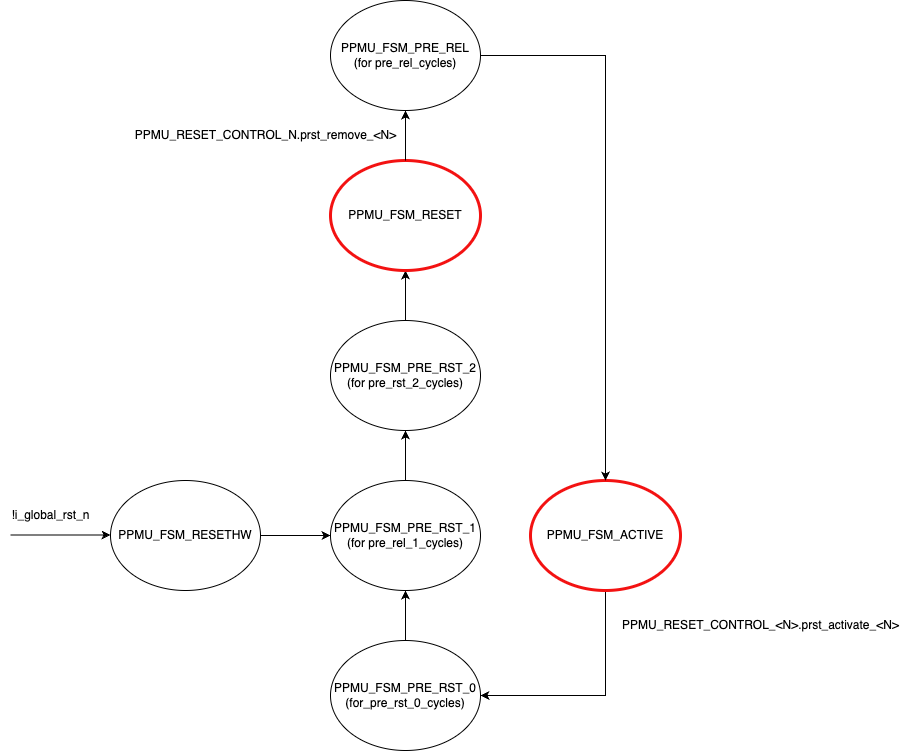

The diagram above was exported from draw.io. Its source (the exported page's mxGraphModel, read from the mxfile embedded in the PNG):
<mxGraphModel dx="127" dy="513" grid="1" gridSize="10" guides="1" tooltips="1" connect="1" arrows="1" fold="1" page="1" pageScale="1" pageWidth="850" pageHeight="1100" background="none" math="0" shadow="0">
  <root>
    <mxCell id="0" />
    <mxCell id="1" parent="0" />
    <mxCell id="21" value="PPMU_FSM_PRE_REL&lt;br&gt;(for pre_rel_cycles)" style="ellipse;whiteSpace=wrap;html=1;" parent="1" vertex="1">
      <mxGeometry x="1260" y="150" width="150" height="110" as="geometry" />
    </mxCell>
    <mxCell id="22" value="PPMU_FSM_PRE_RST_2&lt;br&gt;(for pre_rst_2_cycles)" style="ellipse;whiteSpace=wrap;html=1;" parent="1" vertex="1">
      <mxGeometry x="1260" y="470" width="150" height="110" as="geometry" />
    </mxCell>
    <mxCell id="23" value="PPMU_FSM_PRE_RST_1&lt;br&gt;(for pre_rel_1_cycles)" style="ellipse;whiteSpace=wrap;html=1;" parent="1" vertex="1">
      <mxGeometry x="1260" y="630" width="150" height="110" as="geometry" />
    </mxCell>
    <mxCell id="24" value="PPMU_FSM_PRE_RST_0&lt;br&gt;(for_pre_rst_0_cycles)" style="ellipse;whiteSpace=wrap;html=1;" parent="1" vertex="1">
      <mxGeometry x="1260" y="790" width="150" height="110" as="geometry" />
    </mxCell>
    <mxCell id="38" style="edgeStyle=orthogonalEdgeStyle;html=1;entryX=1;entryY=0.5;entryDx=0;entryDy=0;rounded=0;exitX=0.5;exitY=1;exitDx=0;exitDy=0;" parent="1" source="25" target="24" edge="1">
      <mxGeometry relative="1" as="geometry" />
    </mxCell>
    <mxCell id="25" value="PPMU_FSM_ACTIVE" style="ellipse;whiteSpace=wrap;html=1;strokeColor=#f31212;strokeWidth=3;" parent="1" vertex="1">
      <mxGeometry x="1460" y="630" width="150" height="110" as="geometry" />
    </mxCell>
    <mxCell id="26" value="" style="endArrow=classic;html=1;rounded=0;entryX=0;entryY=0.5;entryDx=0;entryDy=0;" parent="1" edge="1">
      <mxGeometry width="50" height="50" relative="1" as="geometry">
        <mxPoint x="940" y="684.44" as="sourcePoint" />
        <mxPoint x="1040" y="684.44" as="targetPoint" />
      </mxGeometry>
    </mxCell>
    <mxCell id="28" value="" style="endArrow=none;html=1;rounded=0;exitX=0.5;exitY=1;exitDx=0;exitDy=0;entryX=0.5;entryY=0;entryDx=0;entryDy=0;endFill=0;startArrow=classic;startFill=1;" parent="1" source="34" target="22" edge="1">
      <mxGeometry width="50" height="50" relative="1" as="geometry">
        <mxPoint x="1391" y="370" as="sourcePoint" />
        <mxPoint x="1441" y="320" as="targetPoint" />
      </mxGeometry>
    </mxCell>
    <mxCell id="29" value="" style="endArrow=none;html=1;rounded=0;exitX=0.5;exitY=1;exitDx=0;exitDy=0;entryX=0.5;entryY=0;entryDx=0;entryDy=0;endFill=0;startArrow=classic;startFill=1;" parent="1" source="22" target="23" edge="1">
      <mxGeometry width="50" height="50" relative="1" as="geometry">
        <mxPoint x="1390" y="530" as="sourcePoint" />
        <mxPoint x="1440" y="480" as="targetPoint" />
      </mxGeometry>
    </mxCell>
    <mxCell id="30" value="" style="endArrow=none;html=1;rounded=0;entryX=0.5;entryY=0;entryDx=0;entryDy=0;exitX=0.5;exitY=1;exitDx=0;exitDy=0;endFill=0;startArrow=classic;startFill=1;" parent="1" source="23" target="24" edge="1">
      <mxGeometry width="50" height="50" relative="1" as="geometry">
        <mxPoint x="1390" y="530" as="sourcePoint" />
        <mxPoint x="1440" y="480" as="targetPoint" />
      </mxGeometry>
    </mxCell>
    <mxCell id="32" value="" style="endArrow=none;html=1;rounded=0;entryX=1;entryY=0.5;entryDx=0;entryDy=0;exitX=0.5;exitY=0;exitDx=0;exitDy=0;endFill=0;startArrow=classic;startFill=1;edgeStyle=orthogonalEdgeStyle;" parent="1" source="25" target="21" edge="1">
      <mxGeometry width="50" height="50" relative="1" as="geometry">
        <mxPoint x="1391" y="570" as="sourcePoint" />
        <mxPoint x="1441" y="520" as="targetPoint" />
      </mxGeometry>
    </mxCell>
    <mxCell id="33" value="!i_global_rst_n" style="text;html=1;align=center;verticalAlign=middle;resizable=0;points=[];autosize=1;strokeColor=none;fillColor=none;" parent="1" vertex="1">
      <mxGeometry x="930" y="650" width="100" height="30" as="geometry" />
    </mxCell>
    <mxCell id="34" value="PPMU_FSM_RESET" style="ellipse;whiteSpace=wrap;html=1;strokeColor=#f31212;strokeWidth=3;" parent="1" vertex="1">
      <mxGeometry x="1260" y="310" width="150" height="110" as="geometry" />
    </mxCell>
    <mxCell id="35" value="" style="endArrow=none;html=1;rounded=0;exitX=0.5;exitY=1;exitDx=0;exitDy=0;entryX=0.5;entryY=0;entryDx=0;entryDy=0;startArrow=classic;startFill=1;endFill=0;" parent="1" source="21" target="34" edge="1">
      <mxGeometry width="50" height="50" relative="1" as="geometry">
        <mxPoint x="1345" y="110" as="sourcePoint" />
        <mxPoint x="1441" y="290" as="targetPoint" />
      </mxGeometry>
    </mxCell>
    <mxCell id="36" value="PPMU_RESET_CONTROL_N.prst_remove_&amp;lt;N&amp;gt;" style="text;html=1;align=center;verticalAlign=middle;resizable=0;points=[];autosize=1;strokeColor=none;fillColor=none;" parent="1" vertex="1">
      <mxGeometry x="1055" y="270" width="280" height="30" as="geometry" />
    </mxCell>
    <mxCell id="37" value="PPMU_RESET_CONTROL_&amp;lt;N&amp;gt;.prst_activate_&amp;lt;N&amp;gt;" style="text;html=1;align=center;verticalAlign=middle;resizable=0;points=[];autosize=1;strokeColor=none;fillColor=none;" parent="1" vertex="1">
      <mxGeometry x="1540" y="760" width="300" height="30" as="geometry" />
    </mxCell>
    <mxCell id="40" style="edgeStyle=none;html=1;entryX=0;entryY=0.5;entryDx=0;entryDy=0;fontSize=12;fontColor=#1E1E1E;" edge="1" parent="1" source="39" target="23">
      <mxGeometry relative="1" as="geometry" />
    </mxCell>
    <mxCell id="39" value="PPMU_FSM_RESETHW" style="ellipse;whiteSpace=wrap;html=1;" vertex="1" parent="1">
      <mxGeometry x="1040" y="630" width="150" height="110" as="geometry" />
    </mxCell>
  </root>
</mxGraphModel>